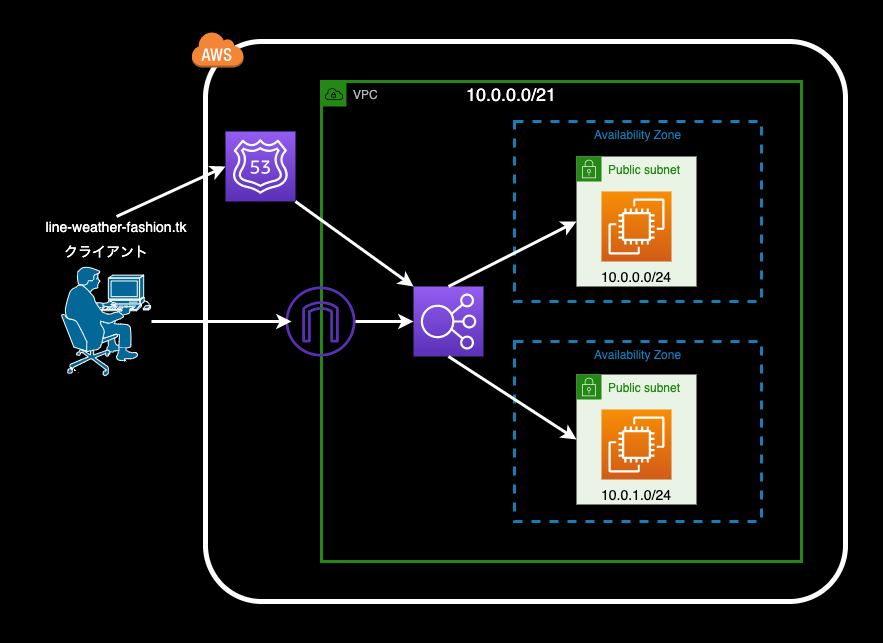

The diagram above was exported from draw.io. Its source (the exported page's mxGraphModel, read from the mxfile embedded in the PNG):
<mxGraphModel dx="2989" dy="2069" grid="0" gridSize="10" guides="1" tooltips="1" connect="1" arrows="1" fold="1" page="1" pageScale="1" pageWidth="1654" pageHeight="1169" background="#000000" math="0" shadow="0">
  <root>
    <mxCell id="0" />
    <mxCell id="1" parent="0" />
    <mxCell id="11" value="" style="rounded=0;whiteSpace=wrap;html=1;strokeWidth=3;fillColor=none;strokeColor=none;" parent="1" vertex="1">
      <mxGeometry x="-40" width="880" height="640" as="geometry" />
    </mxCell>
    <mxCell id="2" value="" style="shape=mxgraph.cisco.people.pc_man;html=1;pointerEvents=1;dashed=0;fillColor=#036897;strokeColor=#ffffff;strokeWidth=2;verticalLabelPosition=bottom;verticalAlign=top;align=center;outlineConnect=0;" parent="1" vertex="1">
      <mxGeometry x="20" y="265" width="90" height="110" as="geometry" />
    </mxCell>
    <mxCell id="3" value="&lt;font color=&quot;#ffffff&quot; style=&quot;font-size: 14px&quot;&gt;クライアント&lt;/font&gt;" style="text;html=1;strokeColor=none;fillColor=none;align=center;verticalAlign=middle;whiteSpace=wrap;rounded=0;" parent="1" vertex="1">
      <mxGeometry x="20" y="240" width="90" height="20" as="geometry" />
    </mxCell>
    <mxCell id="4" value="" style="rounded=1;arcSize=10;dashed=0;fillColor=none;gradientColor=none;strokeWidth=5;strokeColor=#FFFFFF;" parent="1" vertex="1">
      <mxGeometry x="164" y="40" width="640" height="560" as="geometry" />
    </mxCell>
    <mxCell id="5" value="" style="dashed=0;html=1;shape=mxgraph.aws3.cloud;fillColor=#F58536;gradientColor=none;dashed=0;strokeColor=#FFFFFF;strokeWidth=5;" parent="1" vertex="1">
      <mxGeometry x="150" y="30" width="52" height="36" as="geometry" />
    </mxCell>
    <mxCell id="6" value="VPC" style="points=[[0,0],[0.25,0],[0.5,0],[0.75,0],[1,0],[1,0.25],[1,0.5],[1,0.75],[1,1],[0.75,1],[0.5,1],[0.25,1],[0,1],[0,0.75],[0,0.5],[0,0.25]];outlineConnect=0;gradientColor=none;html=1;whiteSpace=wrap;fontSize=12;fontStyle=0;shape=mxgraph.aws4.group;grIcon=mxgraph.aws4.group_vpc;strokeColor=#248814;fillColor=none;verticalAlign=top;align=left;spacingLeft=30;fontColor=#AAB7B8;dashed=0;strokeWidth=3;" parent="1" vertex="1">
      <mxGeometry x="280" y="80" width="480" height="480" as="geometry" />
    </mxCell>
    <mxCell id="9" value="Availability Zone" style="fillColor=none;strokeColor=#147EBA;dashed=1;verticalAlign=top;fontStyle=0;fontColor=#147EBA;strokeWidth=3;" parent="1" vertex="1">
      <mxGeometry x="473" y="120" width="247" height="180" as="geometry" />
    </mxCell>
    <mxCell id="10" value="Availability Zone" style="fillColor=none;strokeColor=#147EBA;dashed=1;verticalAlign=top;fontStyle=0;fontColor=#147EBA;strokeWidth=3;" parent="1" vertex="1">
      <mxGeometry x="473" y="340" width="247" height="180" as="geometry" />
    </mxCell>
    <mxCell id="25" value="&lt;font color=&quot;#ffffff&quot; style=&quot;font-size: 18px&quot;&gt;10.0.0.0/21&lt;/font&gt;" style="text;html=1;strokeColor=none;fillColor=none;align=center;verticalAlign=middle;whiteSpace=wrap;rounded=0;" parent="1" vertex="1">
      <mxGeometry x="450" y="83" width="40" height="20" as="geometry" />
    </mxCell>
    <mxCell id="26" value="" style="points=[[0,0,0],[0.25,0,0],[0.5,0,0],[0.75,0,0],[1,0,0],[0,1,0],[0.25,1,0],[0.5,1,0],[0.75,1,0],[1,1,0],[0,0.25,0],[0,0.5,0],[0,0.75,0],[1,0.25,0],[1,0.5,0],[1,0.75,0]];outlineConnect=0;fontColor=#232F3E;gradientColor=#945DF2;gradientDirection=north;fillColor=#5A30B5;strokeColor=#ffffff;dashed=0;verticalLabelPosition=bottom;verticalAlign=top;align=center;html=1;fontSize=12;fontStyle=0;aspect=fixed;shape=mxgraph.aws4.resourceIcon;resIcon=mxgraph.aws4.elastic_load_balancing;" parent="1" vertex="1">
      <mxGeometry x="372" y="285" width="70" height="70" as="geometry" />
    </mxCell>
    <mxCell id="27" value="" style="outlineConnect=0;fontColor=#232F3E;gradientColor=none;fillColor=#5A30B5;strokeColor=none;dashed=0;verticalLabelPosition=bottom;verticalAlign=top;align=center;html=1;fontSize=12;fontStyle=0;aspect=fixed;pointerEvents=1;shape=mxgraph.aws4.internet_gateway;" parent="1" vertex="1">
      <mxGeometry x="244" y="285" width="70" height="70" as="geometry" />
    </mxCell>
    <mxCell id="28" value="&lt;font color=&quot;#ffffff&quot; style=&quot;font-size: 14px&quot;&gt;line-weather-fashion.tk&lt;/font&gt;" style="text;html=1;strokeColor=none;fillColor=none;align=center;verticalAlign=middle;whiteSpace=wrap;rounded=0;" parent="1" vertex="1">
      <mxGeometry x="-10" y="215" width="170" height="20" as="geometry" />
    </mxCell>
    <mxCell id="29" value="" style="points=[[0,0,0],[0.25,0,0],[0.5,0,0],[0.75,0,0],[1,0,0],[0,1,0],[0.25,1,0],[0.5,1,0],[0.75,1,0],[1,1,0],[0,0.25,0],[0,0.5,0],[0,0.75,0],[1,0.25,0],[1,0.5,0],[1,0.75,0]];outlineConnect=0;fontColor=#232F3E;gradientColor=#945DF2;gradientDirection=north;fillColor=#5A30B5;strokeColor=#ffffff;dashed=0;verticalLabelPosition=bottom;verticalAlign=top;align=center;html=1;fontSize=12;fontStyle=0;aspect=fixed;shape=mxgraph.aws4.resourceIcon;resIcon=mxgraph.aws4.route_53;" parent="1" vertex="1">
      <mxGeometry x="184" y="130" width="70" height="70" as="geometry" />
    </mxCell>
    <mxCell id="30" value="" style="endArrow=classic;html=1;strokeWidth=3;strokeColor=#FFFFFF;" parent="1" source="2" edge="1">
      <mxGeometry width="50" height="50" relative="1" as="geometry">
        <mxPoint x="430" y="370" as="sourcePoint" />
        <mxPoint x="250" y="320" as="targetPoint" />
      </mxGeometry>
    </mxCell>
    <mxCell id="31" value="" style="endArrow=classic;html=1;strokeColor=#FFFFFF;strokeWidth=3;exitX=0.5;exitY=0;exitDx=0;exitDy=0;entryX=0;entryY=0.5;entryDx=0;entryDy=0;entryPerimeter=0;" parent="1" source="28" target="29" edge="1">
      <mxGeometry width="50" height="50" relative="1" as="geometry">
        <mxPoint x="430" y="370" as="sourcePoint" />
        <mxPoint x="480" y="320" as="targetPoint" />
        <Array as="points" />
      </mxGeometry>
    </mxCell>
    <mxCell id="32" value="" style="endArrow=classic;html=1;strokeColor=#FFFFFF;strokeWidth=3;exitX=1;exitY=1;exitDx=0;exitDy=0;exitPerimeter=0;entryX=0;entryY=0;entryDx=0;entryDy=0;entryPerimeter=0;" parent="1" source="29" target="26" edge="1">
      <mxGeometry width="50" height="50" relative="1" as="geometry">
        <mxPoint x="430" y="370" as="sourcePoint" />
        <mxPoint x="480" y="320" as="targetPoint" />
      </mxGeometry>
    </mxCell>
    <mxCell id="33" value="" style="endArrow=classic;html=1;strokeColor=#FFFFFF;strokeWidth=3;entryX=0;entryY=0.5;entryDx=0;entryDy=0;entryPerimeter=0;" parent="1" source="27" edge="1" target="26">
      <mxGeometry width="50" height="50" relative="1" as="geometry">
        <mxPoint x="430" y="370" as="sourcePoint" />
        <mxPoint x="340" y="320" as="targetPoint" />
      </mxGeometry>
    </mxCell>
    <mxCell id="34" value="" style="endArrow=classic;html=1;strokeColor=#FFFFFF;strokeWidth=3;exitX=0.5;exitY=0;exitDx=0;exitDy=0;exitPerimeter=0;entryX=0;entryY=0.5;entryDx=0;entryDy=0;" parent="1" source="26" target="12" edge="1">
      <mxGeometry width="50" height="50" relative="1" as="geometry">
        <mxPoint x="430" y="370" as="sourcePoint" />
        <mxPoint x="480" y="320" as="targetPoint" />
      </mxGeometry>
    </mxCell>
    <mxCell id="35" value="" style="endArrow=classic;html=1;strokeColor=#FFFFFF;strokeWidth=3;exitX=0.5;exitY=1;exitDx=0;exitDy=0;exitPerimeter=0;entryX=0;entryY=0.5;entryDx=0;entryDy=0;" parent="1" source="26" target="13" edge="1">
      <mxGeometry width="50" height="50" relative="1" as="geometry">
        <mxPoint x="420" y="295" as="sourcePoint" />
        <mxPoint x="430" y="230" as="targetPoint" />
      </mxGeometry>
    </mxCell>
    <mxCell id="38" value="" style="group" vertex="1" connectable="0" parent="1">
      <mxGeometry x="535" y="155" width="120" height="130" as="geometry" />
    </mxCell>
    <mxCell id="12" value="Public subnet" style="points=[[0,0],[0.25,0],[0.5,0],[0.75,0],[1,0],[1,0.25],[1,0.5],[1,0.75],[1,1],[0.75,1],[0.5,1],[0.25,1],[0,1],[0,0.75],[0,0.5],[0,0.25]];outlineConnect=0;gradientColor=none;html=1;whiteSpace=wrap;fontSize=12;fontStyle=0;shape=mxgraph.aws4.group;grIcon=mxgraph.aws4.group_security_group;grStroke=0;strokeColor=#248814;fillColor=#E9F3E6;verticalAlign=top;align=left;spacingLeft=30;fontColor=#248814;dashed=0;" parent="38" vertex="1">
      <mxGeometry width="120" height="130" as="geometry" />
    </mxCell>
    <mxCell id="17" value="" style="points=[[0,0,0],[0.25,0,0],[0.5,0,0],[0.75,0,0],[1,0,0],[0,1,0],[0.25,1,0],[0.5,1,0],[0.75,1,0],[1,1,0],[0,0.25,0],[0,0.5,0],[0,0.75,0],[1,0.25,0],[1,0.5,0],[1,0.75,0]];outlineConnect=0;fontColor=#232F3E;gradientColor=#F78E04;gradientDirection=north;fillColor=#D05C17;strokeColor=#ffffff;dashed=0;verticalLabelPosition=bottom;verticalAlign=top;align=center;html=1;fontSize=12;fontStyle=0;aspect=fixed;shape=mxgraph.aws4.resourceIcon;resIcon=mxgraph.aws4.ec2;" parent="38" vertex="1">
      <mxGeometry x="25" y="35" width="70" height="70" as="geometry" />
    </mxCell>
    <mxCell id="21" value="&lt;font style=&quot;font-size: 14px&quot;&gt;10.0.0.0/24&lt;/font&gt;" style="text;html=1;strokeColor=none;fillColor=none;align=center;verticalAlign=middle;whiteSpace=wrap;rounded=0;" parent="38" vertex="1">
      <mxGeometry x="25" y="110" width="70" height="20" as="geometry" />
    </mxCell>
    <mxCell id="41" value="" style="group" vertex="1" connectable="0" parent="1">
      <mxGeometry x="535" y="373" width="120" height="130" as="geometry" />
    </mxCell>
    <mxCell id="13" value="Public subnet" style="points=[[0,0],[0.25,0],[0.5,0],[0.75,0],[1,0],[1,0.25],[1,0.5],[1,0.75],[1,1],[0.75,1],[0.5,1],[0.25,1],[0,1],[0,0.75],[0,0.5],[0,0.25]];outlineConnect=0;gradientColor=none;html=1;whiteSpace=wrap;fontSize=12;fontStyle=0;shape=mxgraph.aws4.group;grIcon=mxgraph.aws4.group_security_group;grStroke=0;strokeColor=#248814;fillColor=#E9F3E6;verticalAlign=top;align=left;spacingLeft=30;fontColor=#248814;dashed=0;" parent="41" vertex="1">
      <mxGeometry width="120" height="130" as="geometry" />
    </mxCell>
    <mxCell id="18" value="" style="points=[[0,0,0],[0.25,0,0],[0.5,0,0],[0.75,0,0],[1,0,0],[0,1,0],[0.25,1,0],[0.5,1,0],[0.75,1,0],[1,1,0],[0,0.25,0],[0,0.5,0],[0,0.75,0],[1,0.25,0],[1,0.5,0],[1,0.75,0]];outlineConnect=0;fontColor=#232F3E;gradientColor=#F78E04;gradientDirection=north;fillColor=#D05C17;strokeColor=#ffffff;dashed=0;verticalLabelPosition=bottom;verticalAlign=top;align=center;html=1;fontSize=12;fontStyle=0;aspect=fixed;shape=mxgraph.aws4.resourceIcon;resIcon=mxgraph.aws4.ec2;" parent="41" vertex="1">
      <mxGeometry x="25" y="35" width="70" height="70" as="geometry" />
    </mxCell>
    <mxCell id="22" value="&lt;font style=&quot;font-size: 14px&quot;&gt;10.0.1.0/24&lt;/font&gt;" style="text;html=1;strokeColor=none;fillColor=none;align=center;verticalAlign=middle;whiteSpace=wrap;rounded=0;" parent="41" vertex="1">
      <mxGeometry x="25" y="110" width="70" height="20" as="geometry" />
    </mxCell>
  </root>
</mxGraphModel>